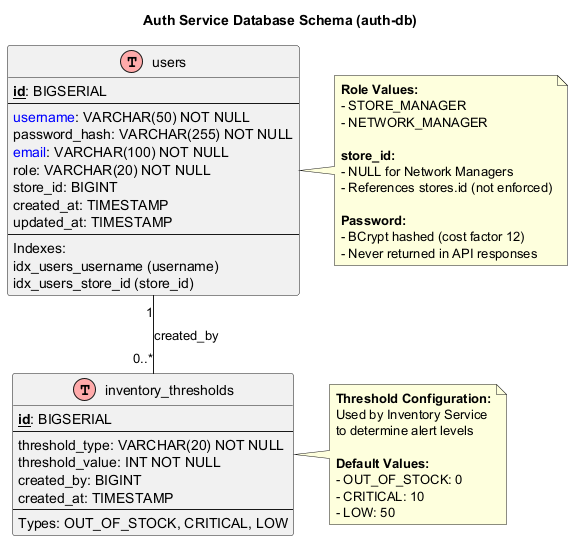

The diagram above was rendered by PlantUML. Its source (embedded in the PNG):
@startuml auth-service-database-schema

!define Table(name,desc) class name as "desc" << (T,#FFAAAA) >>
!define primary_key(x) <b><u>x</u></b>
!define foreign_key(x) <i>x</i>
!define unique(x) <color:blue>x</color>

title Auth Service Database Schema (auth-db)

Table(users, "users") {
  primary_key(id): BIGSERIAL
  --
  unique(username): VARCHAR(50) NOT NULL
  password_hash: VARCHAR(255) NOT NULL
  unique(email): VARCHAR(100) NOT NULL
  role: VARCHAR(20) NOT NULL
  store_id: BIGINT
  created_at: TIMESTAMP
  updated_at: TIMESTAMP
  --
  Indexes:
  idx_users_username (username)
  idx_users_store_id (store_id)
}

Table(inventory_thresholds, "inventory_thresholds") {
  primary_key(id): BIGSERIAL
  --
  threshold_type: VARCHAR(20) NOT NULL
  threshold_value: INT NOT NULL
  created_by: BIGINT
  created_at: TIMESTAMP
  --
  Types: OUT_OF_STOCK, CRITICAL, LOW
}

note right of users
  **Role Values:**
  - STORE_MANAGER
  - NETWORK_MANAGER
  
  **store_id:**
  - NULL for Network Managers
  - References stores.id (not enforced)
  
  **Password:**
  - BCrypt hashed (cost factor 12)
  - Never returned in API responses
end note

note right of inventory_thresholds
  **Threshold Configuration:**
  Used by Inventory Service
  to determine alert levels
  
  **Default Values:**
  - OUT_OF_STOCK: 0
  - CRITICAL: 10
  - LOW: 50
end note

users "1" -- "0..*" inventory_thresholds : created_by

@enduml